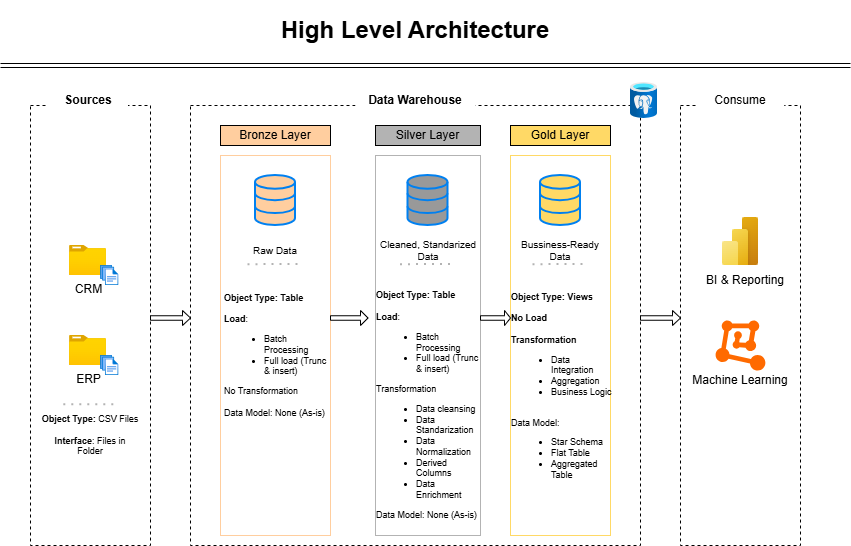

The diagram above was exported from draw.io. Its source (the exported page's mxGraphModel, read from the mxfile embedded in the PNG):
<mxGraphModel dx="1144" dy="696" grid="1" gridSize="10" guides="1" tooltips="1" connect="1" arrows="1" fold="1" page="1" pageScale="1" pageWidth="850" pageHeight="1100" background="none" math="0" shadow="0">
  <root>
    <mxCell id="0" />
    <mxCell id="1" parent="0" />
    <mxCell id="XwLDOqqzONY1lYVmql2y-1" parent="1" style="rounded=0;whiteSpace=wrap;html=1;fillColor=none;dashed=1;strokeColor=light-dark(#000000,#787878);" value="" vertex="1">
      <mxGeometry height="440" width="120" x="30" y="120" as="geometry" />
    </mxCell>
    <mxCell id="BmaV83XIntaMtUzeqmBR-1" parent="1" style="rounded=0;whiteSpace=wrap;html=1;strokeColor=none;" value="&lt;b&gt;Sources&lt;/b&gt;" vertex="1">
      <mxGeometry height="30" width="80" x="47.5" y="100" as="geometry" />
    </mxCell>
    <mxCell id="BmaV83XIntaMtUzeqmBR-2" parent="1" style="rounded=0;whiteSpace=wrap;html=1;fillColor=none;dashed=1;strokeColor=light-dark(#000000,#787878);" value="" vertex="1">
      <mxGeometry height="440" width="450" x="190" y="120" as="geometry" />
    </mxCell>
    <mxCell id="BmaV83XIntaMtUzeqmBR-3" parent="1" style="rounded=0;whiteSpace=wrap;html=1;fillColor=none;dashed=1;strokeColor=light-dark(#000000,#787878);" value="" vertex="1">
      <mxGeometry height="440" width="120" x="680" y="120" as="geometry" />
    </mxCell>
    <mxCell id="BmaV83XIntaMtUzeqmBR-4" parent="1" style="rounded=0;whiteSpace=wrap;html=1;strokeColor=none;" value="Consume" vertex="1">
      <mxGeometry height="30" width="87.5" x="696.25" y="100" as="geometry" />
    </mxCell>
    <mxCell id="BmaV83XIntaMtUzeqmBR-5" parent="1" style="rounded=0;whiteSpace=wrap;html=1;fillColor=#FFCE9F;" value="Bronze Layer" vertex="1">
      <mxGeometry height="20" width="110" x="220" y="140" as="geometry" />
    </mxCell>
    <mxCell id="BmaV83XIntaMtUzeqmBR-6" parent="1" style="rounded=0;whiteSpace=wrap;html=1;fillColor=none;strokeColor=light-dark(#FFCE9F,#FFCE9F);" value="" vertex="1">
      <mxGeometry height="380" width="110" x="220" y="170" as="geometry" />
    </mxCell>
    <mxCell id="BmaV83XIntaMtUzeqmBR-7" parent="1" style="rounded=0;whiteSpace=wrap;html=1;fillColor=#B3B3B3;" value="Silver Layer" vertex="1">
      <mxGeometry height="20" width="105" x="375" y="140" as="geometry" />
    </mxCell>
    <mxCell id="BmaV83XIntaMtUzeqmBR-8" parent="1" style="rounded=0;whiteSpace=wrap;html=1;fillColor=none;strokeColor=#B3B3B3;" value="" vertex="1">
      <mxGeometry height="380" width="105" x="375" y="170" as="geometry" />
    </mxCell>
    <mxCell id="BmaV83XIntaMtUzeqmBR-9" parent="1" style="rounded=0;whiteSpace=wrap;html=1;fillColor=#FFD966;" value="Gold Layer" vertex="1">
      <mxGeometry height="20" width="100" x="510" y="140" as="geometry" />
    </mxCell>
    <mxCell id="BmaV83XIntaMtUzeqmBR-10" parent="1" style="rounded=0;whiteSpace=wrap;html=1;fillColor=none;strokeColor=#FFD966;" value="" vertex="1">
      <mxGeometry height="380" width="100" x="510" y="170" as="geometry" />
    </mxCell>
    <mxCell id="BmaV83XIntaMtUzeqmBR-11" parent="1" style="image;aspect=fixed;html=1;points=[];align=center;fontSize=12;image=img/lib/azure2/general/Folder_Blank.svg;" value="CRM" vertex="1">
      <mxGeometry height="30" width="36.96" x="69.01999999999998" y="260" as="geometry" />
    </mxCell>
    <mxCell id="BmaV83XIntaMtUzeqmBR-12" parent="1" style="image;aspect=fixed;html=1;points=[];align=center;fontSize=12;image=img/lib/azure2/general/Files.svg;" value="" vertex="1">
      <mxGeometry height="20" width="18.29" x="100.00999999999999" y="280" as="geometry" />
    </mxCell>
    <mxCell id="BmaV83XIntaMtUzeqmBR-18" parent="1" style="image;aspect=fixed;html=1;points=[];align=center;fontSize=12;image=img/lib/azure2/general/Folder_Blank.svg;" value="ERP" vertex="1">
      <mxGeometry height="30" width="36.96" x="69.01999999999998" y="350" as="geometry" />
    </mxCell>
    <mxCell id="BmaV83XIntaMtUzeqmBR-19" parent="1" style="image;aspect=fixed;html=1;points=[];align=center;fontSize=12;image=img/lib/azure2/general/Files.svg;" value="" vertex="1">
      <mxGeometry height="20" width="18.29" x="100.00999999999999" y="370" as="geometry" />
    </mxCell>
    <mxCell id="BmaV83XIntaMtUzeqmBR-20" edge="1" parent="1" style="endArrow=none;dashed=1;html=1;dashPattern=1 3;strokeWidth=2;rounded=0;exitX=0.125;exitY=0.767;exitDx=0;exitDy=0;exitPerimeter=0;strokeColor=#B3B3B3;" value="">
      <mxGeometry height="50" relative="1" width="50" as="geometry">
        <mxPoint x="63.30000000000001" y="419.27000000000004" as="sourcePoint" />
        <mxPoint x="118.30000000000001" y="419.17" as="targetPoint" />
      </mxGeometry>
    </mxCell>
    <mxCell id="BmaV83XIntaMtUzeqmBR-22" parent="1" style="text;html=1;whiteSpace=wrap;strokeColor=none;fillColor=none;align=center;verticalAlign=middle;rounded=0;fontSize=9;" value="&lt;b&gt;Object Type: &lt;/b&gt;CSV Files&lt;div&gt;&lt;b style=&quot;background-color: transparent; color: light-dark(rgb(0, 0, 0), rgb(255, 255, 255));&quot;&gt;&lt;br&gt;&lt;/b&gt;&lt;/div&gt;&lt;div&gt;&lt;b style=&quot;background-color: transparent; color: light-dark(rgb(0, 0, 0), rgb(255, 255, 255));&quot;&gt;Interface&lt;/b&gt;&lt;span style=&quot;background-color: transparent; color: light-dark(rgb(0, 0, 0), rgb(255, 255, 255));&quot;&gt;: Files in Folder&lt;/span&gt;&lt;/div&gt;" vertex="1">
      <mxGeometry height="40" width="100" x="40" y="430" as="geometry" />
    </mxCell>
    <mxCell id="BmaV83XIntaMtUzeqmBR-26" parent="1" style="html=1;verticalLabelPosition=bottom;align=center;labelBackgroundColor=#ffffff;verticalAlign=top;strokeWidth=2;strokeColor=#0080F0;shadow=0;dashed=0;shape=mxgraph.ios7.icons.data;fillColor=light-dark(#FFCE9F,#FFCE9F);" value="" vertex="1">
      <mxGeometry height="50" width="40" x="255" y="190" as="geometry" />
    </mxCell>
    <mxCell id="BmaV83XIntaMtUzeqmBR-28" parent="1" style="html=1;verticalLabelPosition=bottom;align=center;labelBackgroundColor=#ffffff;verticalAlign=top;strokeWidth=2;strokeColor=#0080F0;shadow=0;dashed=0;shape=mxgraph.ios7.icons.data;fillColor=light-dark(#999999,#999999);" value="" vertex="1">
      <mxGeometry height="50" width="40" x="407.5" y="190" as="geometry" />
    </mxCell>
    <mxCell id="BmaV83XIntaMtUzeqmBR-29" parent="1" style="html=1;verticalLabelPosition=bottom;align=center;labelBackgroundColor=#ffffff;verticalAlign=top;strokeWidth=2;strokeColor=#0080F0;shadow=0;dashed=0;shape=mxgraph.ios7.icons.data;fillColor=light-dark(#FFD966,#FFD966);" value="" vertex="1">
      <mxGeometry height="50" width="40" x="540" y="190" as="geometry" />
    </mxCell>
    <mxCell id="BmaV83XIntaMtUzeqmBR-30" parent="1" style="shape=singleArrow;whiteSpace=wrap;html=1;fillColor=light-dark(#FFFFFF,#D5E8D4);" value=" " vertex="1">
      <mxGeometry height="15" width="40" x="150" y="325" as="geometry" />
    </mxCell>
    <mxCell id="BmaV83XIntaMtUzeqmBR-34" parent="1" style="shape=singleArrow;whiteSpace=wrap;html=1;fillColor=light-dark(#FFFFFF,#D5E8D4);" value=" " vertex="1">
      <mxGeometry height="15" width="37.5" x="330" y="325" as="geometry" />
    </mxCell>
    <mxCell id="BmaV83XIntaMtUzeqmBR-35" parent="1" style="shape=singleArrow;whiteSpace=wrap;html=1;fillColor=light-dark(#FFFFFF,#D5E8D4);" value=" " vertex="1">
      <mxGeometry height="15" width="30" x="480" y="325" as="geometry" />
    </mxCell>
    <mxCell id="BmaV83XIntaMtUzeqmBR-36" parent="1" style="shape=singleArrow;whiteSpace=wrap;html=1;fillColor=light-dark(#FFFFFF,#D5E8D4);" value=" " vertex="1">
      <mxGeometry height="15" width="40" x="640" y="325" as="geometry" />
    </mxCell>
    <mxCell id="BmaV83XIntaMtUzeqmBR-37" parent="1" style="text;html=1;whiteSpace=wrap;strokeColor=none;fillColor=none;align=center;verticalAlign=middle;rounded=0;fontSize=10;" value="Raw Data" vertex="1">
      <mxGeometry height="30" width="60" x="245" y="250" as="geometry" />
    </mxCell>
    <mxCell id="BmaV83XIntaMtUzeqmBR-38" parent="1" style="text;html=1;whiteSpace=wrap;strokeColor=none;fillColor=none;align=center;verticalAlign=middle;rounded=0;fontSize=10;" value="Cleaned, Standarized Data" vertex="1">
      <mxGeometry height="30" width="100" x="377.5" y="250" as="geometry" />
    </mxCell>
    <mxCell id="BmaV83XIntaMtUzeqmBR-39" parent="1" style="text;html=1;whiteSpace=wrap;strokeColor=none;fillColor=none;align=center;verticalAlign=middle;rounded=0;fontSize=10;" value="Bussiness-Ready Data" vertex="1">
      <mxGeometry height="30" width="100" x="510" y="250" as="geometry" />
    </mxCell>
    <mxCell id="BmaV83XIntaMtUzeqmBR-40" edge="1" parent="1" style="endArrow=none;dashed=1;html=1;dashPattern=1 3;strokeWidth=2;rounded=0;exitX=0.125;exitY=0.767;exitDx=0;exitDy=0;exitPerimeter=0;strokeColor=#B3B3B3;" value=" ">
      <mxGeometry height="50" relative="1" width="50" as="geometry">
        <mxPoint x="247.5" y="279.15" as="sourcePoint" />
        <mxPoint x="302.5" y="279.04999999999995" as="targetPoint" />
      </mxGeometry>
    </mxCell>
    <mxCell id="BmaV83XIntaMtUzeqmBR-41" parent="1" style="text;html=1;whiteSpace=wrap;strokeColor=none;fillColor=none;align=center;verticalAlign=middle;rounded=0;fontSize=9;" value="&lt;div style=&quot;text-align: left;&quot;&gt;&lt;b style=&quot;background-color: transparent; color: light-dark(rgb(0, 0, 0), rgb(255, 255, 255));&quot;&gt;Object Type: Table&lt;/b&gt;&lt;/div&gt;&lt;div style=&quot;text-align: left;&quot;&gt;&lt;b style=&quot;background-color: transparent; color: light-dark(rgb(0, 0, 0), rgb(255, 255, 255));&quot;&gt;&lt;br&gt;&lt;/b&gt;&lt;/div&gt;&lt;div style=&quot;text-align: left;&quot;&gt;&lt;span style=&quot;background-color: transparent; color: light-dark(rgb(0, 0, 0), rgb(255, 255, 255));&quot;&gt;&lt;b&gt;Load&lt;/b&gt;:&lt;/span&gt;&lt;/div&gt;&lt;div style=&quot;text-align: left;&quot;&gt;&lt;ul&gt;&lt;li&gt;&lt;span style=&quot;background-color: transparent; color: light-dark(rgb(0, 0, 0), rgb(255, 255, 255));&quot;&gt;Batch Processing&lt;/span&gt;&lt;/li&gt;&lt;li&gt;&lt;span style=&quot;background-color: transparent; color: light-dark(rgb(0, 0, 0), rgb(255, 255, 255));&quot;&gt;Full load (Trunc &amp;amp; insert)&lt;/span&gt;&lt;/li&gt;&lt;/ul&gt;&lt;div&gt;No Transformation&amp;nbsp;&lt;/div&gt;&lt;div&gt;&lt;br&gt;&lt;/div&gt;&lt;div&gt;Data Model: None (As-is)&lt;/div&gt;&lt;/div&gt;" vertex="1">
      <mxGeometry height="40" width="105" x="222.5" y="350" as="geometry" />
    </mxCell>
    <mxCell id="BmaV83XIntaMtUzeqmBR-43" edge="1" parent="1" style="endArrow=none;dashed=1;html=1;dashPattern=1 3;strokeWidth=2;rounded=0;exitX=0.125;exitY=0.767;exitDx=0;exitDy=0;exitPerimeter=0;strokeColor=#B3B3B3;" value=" ">
      <mxGeometry height="50" relative="1" width="50" as="geometry">
        <mxPoint x="400" y="279.15000000000003" as="sourcePoint" />
        <mxPoint x="455" y="279.05" as="targetPoint" />
      </mxGeometry>
    </mxCell>
    <mxCell id="BmaV83XIntaMtUzeqmBR-44" parent="1" style="text;html=1;whiteSpace=wrap;strokeColor=none;fillColor=none;align=center;verticalAlign=middle;rounded=0;fontSize=9;" value="&lt;div style=&quot;text-align: left;&quot;&gt;&lt;b style=&quot;background-color: transparent; color: light-dark(rgb(0, 0, 0), rgb(255, 255, 255));&quot;&gt;Object Type: Table&lt;/b&gt;&lt;/div&gt;&lt;div style=&quot;text-align: left;&quot;&gt;&lt;b style=&quot;background-color: transparent; color: light-dark(rgb(0, 0, 0), rgb(255, 255, 255));&quot;&gt;&lt;br&gt;&lt;/b&gt;&lt;/div&gt;&lt;div style=&quot;text-align: left;&quot;&gt;&lt;span style=&quot;background-color: transparent; color: light-dark(rgb(0, 0, 0), rgb(255, 255, 255));&quot;&gt;&lt;b&gt;Load&lt;/b&gt;:&lt;/span&gt;&lt;/div&gt;&lt;div style=&quot;text-align: left;&quot;&gt;&lt;ul&gt;&lt;li&gt;&lt;span style=&quot;background-color: transparent; color: light-dark(rgb(0, 0, 0), rgb(255, 255, 255));&quot;&gt;Batch Processing&lt;/span&gt;&lt;/li&gt;&lt;li&gt;&lt;span style=&quot;background-color: transparent; color: light-dark(rgb(0, 0, 0), rgb(255, 255, 255));&quot;&gt;Full load (Trunc &amp;amp; insert)&lt;/span&gt;&lt;/li&gt;&lt;/ul&gt;&lt;div&gt;Transformation&amp;nbsp;&lt;/div&gt;&lt;div&gt;&lt;ul&gt;&lt;li&gt;Data cleansing&lt;/li&gt;&lt;li&gt;Data Standarization&lt;/li&gt;&lt;li&gt;Data Normalization&lt;/li&gt;&lt;li&gt;Derived Columns&lt;/li&gt;&lt;li&gt;Data Enrichment&amp;nbsp;&lt;/li&gt;&lt;/ul&gt;&lt;/div&gt;&lt;div&gt;Data Model: None (As-is)&lt;/div&gt;&lt;/div&gt;" vertex="1">
      <mxGeometry height="40" width="105" x="375" y="400" as="geometry" />
    </mxCell>
    <mxCell id="BmaV83XIntaMtUzeqmBR-45" edge="1" parent="1" style="endArrow=none;dashed=1;html=1;dashPattern=1 3;strokeWidth=2;rounded=0;exitX=0.125;exitY=0.767;exitDx=0;exitDy=0;exitPerimeter=0;strokeColor=#B3B3B3;" value=" ">
      <mxGeometry height="50" relative="1" width="50" as="geometry">
        <mxPoint x="532.5" y="279.15000000000003" as="sourcePoint" />
        <mxPoint x="587.5" y="279.05" as="targetPoint" />
      </mxGeometry>
    </mxCell>
    <mxCell id="BmaV83XIntaMtUzeqmBR-46" parent="1" style="text;html=1;whiteSpace=wrap;strokeColor=none;fillColor=none;align=center;verticalAlign=middle;rounded=0;fontSize=9;" value="&lt;div style=&quot;text-align: left;&quot;&gt;&lt;b style=&quot;background-color: transparent; color: light-dark(rgb(0, 0, 0), rgb(255, 255, 255));&quot;&gt;Object Type: Views&lt;/b&gt;&lt;/div&gt;&lt;div style=&quot;text-align: left;&quot;&gt;&lt;b style=&quot;background-color: transparent; color: light-dark(rgb(0, 0, 0), rgb(255, 255, 255));&quot;&gt;&lt;br&gt;&lt;/b&gt;&lt;/div&gt;&lt;div style=&quot;text-align: left;&quot;&gt;&lt;span style=&quot;background-color: transparent; color: light-dark(rgb(0, 0, 0), rgb(255, 255, 255));&quot;&gt;&lt;b&gt;No Load&lt;/b&gt;&lt;/span&gt;&lt;/div&gt;&lt;div style=&quot;text-align: left;&quot;&gt;&lt;span style=&quot;background-color: transparent; color: light-dark(rgb(0, 0, 0), rgb(255, 255, 255));&quot;&gt;&lt;b&gt;&lt;br&gt;&lt;/b&gt;&lt;/span&gt;&lt;/div&gt;&lt;div style=&quot;text-align: left;&quot;&gt;&lt;span style=&quot;background-color: transparent; color: light-dark(rgb(0, 0, 0), rgb(255, 255, 255));&quot;&gt;&lt;b&gt;Transformation&lt;/b&gt;&lt;/span&gt;&lt;/div&gt;&lt;div style=&quot;text-align: left;&quot;&gt;&lt;ul&gt;&lt;li&gt;Data Integration&lt;/li&gt;&lt;li&gt;&lt;span style=&quot;background-color: transparent; color: light-dark(rgb(0, 0, 0), rgb(255, 255, 255));&quot;&gt;Aggregation&lt;/span&gt;&lt;/li&gt;&lt;li&gt;&lt;span style=&quot;background-color: transparent; color: light-dark(rgb(0, 0, 0), rgb(255, 255, 255));&quot;&gt;Business Logic&lt;/span&gt;&lt;/li&gt;&lt;/ul&gt;&lt;div&gt;&lt;br&gt;&lt;/div&gt;&lt;div&gt;Data Model:&amp;nbsp;&lt;/div&gt;&lt;div&gt;&lt;ul&gt;&lt;li&gt;Star Schema&lt;/li&gt;&lt;li&gt;Flat Table&lt;/li&gt;&lt;li&gt;Aggregated Table&lt;/li&gt;&lt;/ul&gt;&lt;/div&gt;&lt;/div&gt;" vertex="1">
      <mxGeometry height="40" width="105" x="510" y="385.05" as="geometry" />
    </mxCell>
    <mxCell id="BmaV83XIntaMtUzeqmBR-47" parent="1" style="image;aspect=fixed;html=1;points=[];align=center;fontSize=12;image=img/lib/azure2/power_platform/PowerBI.svg;" value="" vertex="1">
      <mxGeometry height="48" width="36" x="722" y="232" as="geometry" />
    </mxCell>
    <mxCell id="BmaV83XIntaMtUzeqmBR-48" parent="1" style="points=[];aspect=fixed;html=1;align=center;shadow=0;dashed=0;fillColor=#FF6A00;strokeColor=none;shape=mxgraph.alibaba_cloud.machine_learning;" value="" vertex="1">
      <mxGeometry height="50.099999999999994" width="49.8" x="715.1" y="334.95" as="geometry" />
    </mxCell>
    <mxCell id="BmaV83XIntaMtUzeqmBR-50" parent="1" style="text;html=1;whiteSpace=wrap;strokeColor=none;fillColor=none;align=center;verticalAlign=middle;rounded=0;" value="BI &amp;amp; Reporting" vertex="1">
      <mxGeometry height="30" width="90" x="700" y="280" as="geometry" />
    </mxCell>
    <mxCell id="BmaV83XIntaMtUzeqmBR-51" parent="1" style="text;html=1;whiteSpace=wrap;strokeColor=none;fillColor=none;align=center;verticalAlign=middle;rounded=0;" value="Machine Learning" vertex="1">
      <mxGeometry height="30" width="110" x="685" y="380" as="geometry" />
    </mxCell>
    <mxCell id="BmaV83XIntaMtUzeqmBR-54" parent="1" style="text;html=1;whiteSpace=wrap;strokeColor=none;fillColor=none;align=center;verticalAlign=middle;rounded=0;" value="&lt;h1&gt;High Level Architecture&lt;/h1&gt;" vertex="1">
      <mxGeometry height="50" width="290" x="270" y="20" as="geometry" />
    </mxCell>
    <mxCell id="BmaV83XIntaMtUzeqmBR-55" parent="1" style="rounded=0;whiteSpace=wrap;html=1;fontColor=default;fillColor=default;strokeColor=none;" value="&lt;b&gt;Data Warehouse&lt;/b&gt;" vertex="1">
      <mxGeometry height="20" width="120" x="355" y="105" as="geometry" />
    </mxCell>
    <mxCell id="BmaV83XIntaMtUzeqmBR-60" parent="1" style="image;aspect=fixed;html=1;points=[];align=center;fontSize=12;image=img/lib/azure2/databases/Azure_Database_PostgreSQL_Server.svg;" value="" vertex="1">
      <mxGeometry height="36" width="27" x="630" y="97" as="geometry" />
    </mxCell>
    <mxCell id="BmaV83XIntaMtUzeqmBR-63" edge="1" parent="1" style="shape=link;html=1;rounded=0;" value="">
      <mxGeometry relative="1" width="100" as="geometry">
        <mxPoint y="80" as="sourcePoint" />
        <mxPoint x="850" y="80" as="targetPoint" />
      </mxGeometry>
    </mxCell>
  </root>
</mxGraphModel>